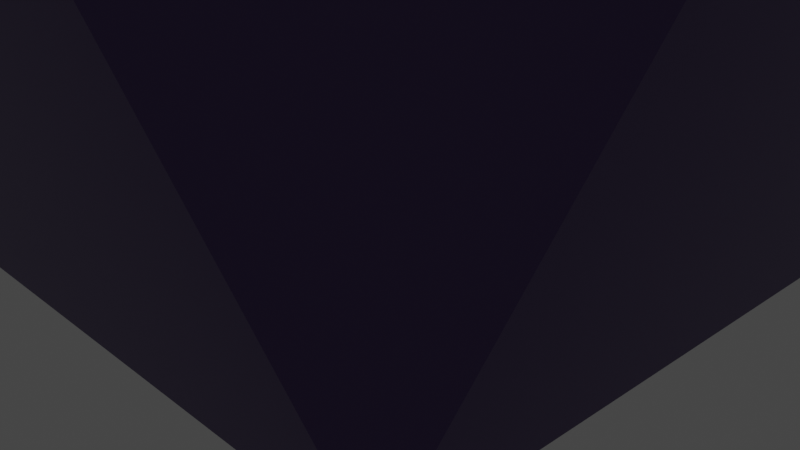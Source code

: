 # Source: Antiprismacuadrangular.blend  (saved by Blender 3.2.14; exported with 4.5.12 LTS)
import bpy
from mathutils import Matrix  # noqa: F401  (used for matrix-valued properties, if any)

bpy.ops.wm.read_factory_settings(use_empty=True)
scene = bpy.context.scene
scene.name = 'Scene'

# ---- collections
col_collection = bpy.data.collections.new('Collection'); scene.collection.children.link(col_collection)

# ---- materials (node trees are filled in below, after node groups)
mat_material = bpy.data.materials.new('Material')
mat_material.alpha_threshold = 0.0
mat_material.use_transparent_shadow = False
mat_material.line_color = (0.0, 0.0, 0.0, 1.0)

# ---- material node trees
mat_material.use_nodes = True; mat_material.node_tree.nodes.clear()
_N = mat_material.node_tree.nodes; _L = mat_material.node_tree.links
n0 = _N.new('ShaderNodeOutputMaterial'); n0.name = 'Material Output'; n0.location = (300, 300)
n1 = _N.new('ShaderNodeBsdfPrincipled'); n1.name = 'Principled BSDF'; n1.location = (10, 300)
n1.distribution = 'GGX'
n1.subsurface_method = 'RANDOM_WALK_SKIN'
n1.inputs[0].default_value = (0.107, 0.0648, 0.1981, 1.0)
n1.inputs[1].default_value = 0.5
n1.inputs[2].default_value = 0.4
n1.inputs[3].default_value = 1.45
n1.inputs[27].default_value = (0.0, 0.0, 0.0, 1.0)
n1.inputs[28].default_value = 1.0
_L.new(n1.outputs[0], n0.inputs[0])
n0.is_active_output = True

# ---- world
world_world = bpy.data.worlds.new('World'); scene.world = world_world
world_world.use_nodes = True; world_world.node_tree.nodes.clear()
_N = world_world.node_tree.nodes; _L = world_world.node_tree.links
n0 = _N.new('ShaderNodeOutputWorld'); n0.name = 'World Output'; n0.location = (300, 300)
n1 = _N.new('ShaderNodeBackground'); n1.name = 'Background'; n1.location = (10, 300)
n1.inputs[0].default_value = (0.05088, 0.05088, 0.05088, 1.0)
_L.new(n1.outputs[0], n0.inputs[0])
n0.is_active_output = True
world_world.color = (0.05088, 0.05088, 0.05088)
world_world.use_sun_shadow = False
world_world.sun_shadow_jitter_overblur = 0.0

# ---- cameras
cam_camera = bpy.data.cameras.new('Camera')
cam_camera.clip_end = 100.0
cam_camera.ortho_scale = 7.314

# ---- lights
light_light = bpy.data.lights.new('Light', 'POINT')
light_light.transmission_factor = 0.0
light_light.energy = 1000.0
light_light.shadow_soft_size = 0.1
light_light.shadow_maximum_resolution = 0.006
light_light.use_absolute_resolution = True

# ---- meshes
me_antiprismacuadrado = bpy.data.meshes.new('Antiprismacuadrado')
me_antiprismacuadrado.from_pydata([(-3.408, -3.408, 0.0), (-3.408, 3.408, 0.0), (3.408, 3.408, 0.0), (3.408, -3.408, 0.0), (0.0, -4.819, 6.815), (4.819, 0.0, 6.815), (0.0, 4.819, 6.815), (-4.819, 0.0, 6.815)], [], [(0, 1, 2, 3), (4, 5, 6, 7), (0, 3, 4), (3, 2, 5), (2, 1, 6), (1, 0, 7), (3, 5, 4), (2, 6, 5), (1, 7, 6), (0, 4, 7)])
me_antiprismacuadrado.polygons.foreach_set('use_smooth', [True] * 10)
_k = set([(0, 1), (0, 3), (0, 4), (0, 7), (1, 2), (1, 6), (1, 7), (2, 3), (2, 5), (2, 6), (3, 4), (3, 5), (4, 5), (4, 7), (5, 6), (6, 7)])
me_antiprismacuadrado.attributes.new('sharp_edge', 'BOOLEAN', 'EDGE').data.foreach_set('value', [ (min(e.vertices), max(e.vertices)) in _k for e in me_antiprismacuadrado.edges])
_uv = me_antiprismacuadrado.uv_layers.new(name='UVMap')
_uv.uv.foreach_set('vector', [1.0, 0.0, 1.0, 1.0, 0.0, 1.0, 0.0, 0.0, 0.0, 0.0, 1.0, 0.0, 1.0, 1.0, 0.0, 1.0, 0.0, 0.0, 1.0, 0.0, 0.0, 1.0, 0.0, 0.0, 1.0, 0.0, 0.0, 1.0, 0.0, 0.0, 1.0, 0.0, 0.0, 1.0, 0.0, 0.0, 1.0, 0.0, 0.0, 1.0, 1.0, 0.0, 1.0, 1.0, 0.0, 1.0, 1.0, 0.0, 1.0, 1.0, 0.0, 1.0, 1.0, 0.0, 1.0, 1.0, 0.0, 1.0, 1.0, 0.0, 1.0, 1.0, 0.0, 1.0])
me_antiprismacuadrado.materials.append(mat_material)
me_antiprismacuadrado.update()
me_antiprismacuadrado.normals_split_custom_set([tuple(v) for v in zip(*[iter([0.0, 0.0, -1.0, 0.0, 0.0, -1.0, 0.0, 0.0, -1.0, 0.0, 0.0, -1.0, 0.0, 0.0, 1.0, 0.0, 0.0, 1.0, 0.0, 0.0, 1.0, 0.0, 0.0, 1.0, 0.0, -0.9792, -0.2028, 0.0, -0.9792, -0.2028, 0.0, -0.9792, -0.2028, 0.9792, 0.0, -0.2028, 0.9792, 0.0, -0.2028, 0.9792, 0.0, -0.2028, 0.0, 0.9792, -0.2028, 0.0, 0.9792, -0.2028, 0.0, 0.9792, -0.2028, -0.9792, 0.0, -0.2028, -0.9792, 0.0, -0.2028, -0.9792, 0.0, -0.2028, 0.6924, -0.6924, 0.2028, 0.6924, -0.6924, 0.2028, 0.6924, -0.6924, 0.2028, 0.6924, 0.6924, 0.2028, 0.6924, 0.6924, 0.2028, 0.6924, 0.6924, 0.2028, -0.6924, 0.6924, 0.2028, -0.6924, 0.6924, 0.2028, -0.6924, 0.6924, 0.2028, -0.6924, -0.6924, 0.2028, -0.6924, -0.6924, 0.2028, -0.6924, -0.6924, 0.2028])] * 3)])

# ---- objects
ob_light = bpy.data.objects.new('Light', light_light)
ob_camera = bpy.data.objects.new('Camera', cam_camera)
ob_antiprismacuadrado = bpy.data.objects.new('Antiprismacuadrado', me_antiprismacuadrado)

# ---- transforms, parenting, visibility, modifiers, constraints
ob_light.location = (4.076, 1.005, 5.904)
ob_light.rotation_euler = (0.6503, 0.05522, 1.866)
ob_light.lock_rotations_4d = False
ob_light.empty_display_type = 'ARROWS'
ob_light.color = (0.0, 0.0, 0.0, 0.0)
ob_light.lineart.crease_threshold = 0.0
ob_camera.location = (7.359, -6.926, 4.958)
ob_camera.rotation_euler = (1.109, 0.0, 0.8149)
ob_camera.lock_rotations_4d = False
ob_camera.empty_display_type = 'ARROWS'
ob_camera.color = (0.0, 0.0, 0.0, 0.0)
ob_camera.display_type = 'WIRE'
ob_camera.lineart.crease_threshold = 0.0
ob_antiprismacuadrado.location = (0.0, 0.0, 0.0)
ob_antiprismacuadrado.rotation_euler = (6.283, -0.0, 0.0)

# ---- collection membership
col_collection.objects.link(ob_light)
col_collection.objects.link(ob_camera)
col_collection.objects.link(ob_antiprismacuadrado)

# ---- scene / render settings (as saved in the file)
scene.camera = ob_camera
scene.frame_start = 1; scene.frame_end = 250; scene.frame_set(1)
scene.render.engine = 'BLENDER_EEVEE_NEXT'
scene.cycles.sampling_pattern = 'TABULATED_SOBOL'
scene.cycles.use_light_tree = False
scene.view_settings.view_transform = 'Filmic'
bpy.context.view_layer.update()
